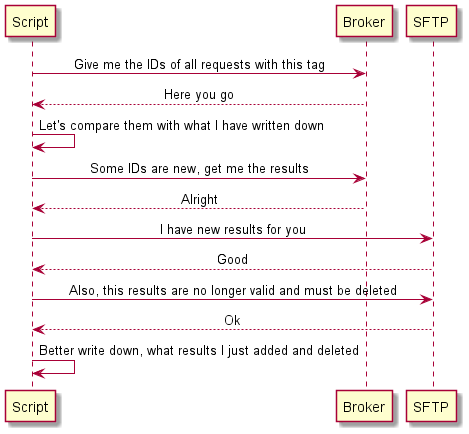

The diagram above was rendered by PlantUML. Its source (embedded in the PNG):
@startuml
skinparam sequenceMessageAlign center

Script -> Broker : Give me the IDs of all requests with this tag
Script <-- Broker : Here you go

Script -> Script : Let's compare them with what I have written down

Script -> Broker : Some IDs are new, get me the results
Script <-- Broker : Alright

Script -> SFTP : I have new results for you
Script <-- SFTP : Good

Script -> SFTP : Also, this results are no longer valid and must be deleted
Script <-- SFTP : Ok

Script -> Script : Better write down, what results I just added and deleted

@enduml